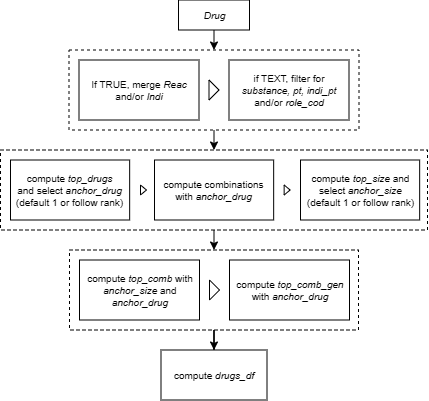

The diagram above was exported from draw.io. Its source (the exported page's mxGraphModel, read from the mxfile embedded in the PNG):
<mxGraphModel dx="829" dy="422" grid="1" gridSize="10" guides="1" tooltips="1" connect="1" arrows="1" fold="1" page="1" pageScale="1" pageWidth="827" pageHeight="1169" math="0" shadow="0">
  <root>
    <mxCell id="0" />
    <mxCell id="1" parent="0" />
    <mxCell id="lzBGJeJJpVw9ORCRFdpM-2" value="&lt;i&gt;Drug&lt;/i&gt;" style="whiteSpace=wrap;html=1;rounded=0;arcSize=12;fontSize=10;align=center;fontStyle=0" vertex="1" parent="1">
      <mxGeometry x="378.5" y="60" width="71" height="30" as="geometry" />
    </mxCell>
    <mxCell id="lzBGJeJJpVw9ORCRFdpM-71" value="" style="endArrow=classic;html=1;rounded=0;exitX=0.5;exitY=1;exitDx=0;exitDy=0;entryX=0.5;entryY=0;entryDx=0;entryDy=0;fontSize=10;align=center;fontStyle=0" edge="1" parent="1" source="lzBGJeJJpVw9ORCRFdpM-2" target="lzBGJeJJpVw9ORCRFdpM-69">
      <mxGeometry width="50" height="50" relative="1" as="geometry">
        <mxPoint x="510" y="150" as="sourcePoint" />
        <mxPoint x="560" y="100" as="targetPoint" />
      </mxGeometry>
    </mxCell>
    <mxCell id="lzBGJeJJpVw9ORCRFdpM-84" value="" style="endArrow=classic;html=1;rounded=0;exitX=0.5;exitY=1;exitDx=0;exitDy=0;entryX=0.5;entryY=0;entryDx=0;entryDy=0;fontSize=10;align=center;fontStyle=0" edge="1" parent="1" source="lzBGJeJJpVw9ORCRFdpM-76" target="lzBGJeJJpVw9ORCRFdpM-68">
      <mxGeometry width="50" height="50" relative="1" as="geometry">
        <mxPoint x="419" y="350" as="sourcePoint" />
        <mxPoint x="469" y="300" as="targetPoint" />
      </mxGeometry>
    </mxCell>
    <mxCell id="lzBGJeJJpVw9ORCRFdpM-92" value="" style="endArrow=classic;html=1;rounded=0;exitX=0.5;exitY=1;exitDx=0;exitDy=0;entryX=0.5;entryY=0;entryDx=0;entryDy=0;fontSize=10;align=center;fontStyle=0" edge="1" parent="1" source="lzBGJeJJpVw9ORCRFdpM-69" target="lzBGJeJJpVw9ORCRFdpM-76">
      <mxGeometry width="50" height="50" relative="1" as="geometry">
        <mxPoint x="450" y="210" as="sourcePoint" />
        <mxPoint x="500" y="160" as="targetPoint" />
      </mxGeometry>
    </mxCell>
    <mxCell id="lzBGJeJJpVw9ORCRFdpM-99" value="compute &lt;i&gt;drugs_df&lt;/i&gt;" style="whiteSpace=wrap;html=1;rounded=0;fontSize=10;align=center;fontStyle=0" vertex="1" parent="1">
      <mxGeometry x="361" y="410" width="106" height="50" as="geometry" />
    </mxCell>
    <mxCell id="lzBGJeJJpVw9ORCRFdpM-100" value="" style="edgeStyle=orthogonalEdgeStyle;rounded=0;orthogonalLoop=1;jettySize=auto;html=1;fontSize=10;align=center;fontStyle=0" edge="1" parent="1" source="lzBGJeJJpVw9ORCRFdpM-68" target="lzBGJeJJpVw9ORCRFdpM-99">
      <mxGeometry relative="1" as="geometry" />
    </mxCell>
    <mxCell id="lzBGJeJJpVw9ORCRFdpM-69" value="" style="rounded=0;whiteSpace=wrap;html=1;fontSize=10;align=center;fontStyle=0;dashed=1;" vertex="1" parent="1">
      <mxGeometry x="269" y="110" width="290" height="80" as="geometry" />
    </mxCell>
    <mxCell id="lzBGJeJJpVw9ORCRFdpM-53" value="If TRUE, merge &lt;i&gt;Reac &lt;/i&gt;and/or &lt;i&gt;Indi&lt;/i&gt;" style="whiteSpace=wrap;html=1;fontSize=10;rounded=0;arcSize=12;align=center;fontStyle=0" vertex="1" parent="1">
      <mxGeometry x="279" y="120" width="120" height="60" as="geometry" />
    </mxCell>
    <mxCell id="lzBGJeJJpVw9ORCRFdpM-55" value="if TEXT, filter for &lt;i&gt;substance, pt, indi_pt &lt;/i&gt;and/or &lt;i&gt;role_cod&lt;/i&gt;" style="whiteSpace=wrap;html=1;fontSize=10;rounded=0;arcSize=12;align=center;fontStyle=0" vertex="1" parent="1">
      <mxGeometry x="429" y="120" width="120" height="60" as="geometry" />
    </mxCell>
    <mxCell id="lzBGJeJJpVw9ORCRFdpM-91" value="" style="triangle;whiteSpace=wrap;html=1;fontSize=10;align=center;fontStyle=0" vertex="1" parent="1">
      <mxGeometry x="409" y="140" width="10" height="20" as="geometry" />
    </mxCell>
    <mxCell id="lzBGJeJJpVw9ORCRFdpM-76" value="" style="rounded=0;whiteSpace=wrap;html=1;fontSize=10;align=center;fontStyle=0;dashed=1;" vertex="1" parent="1">
      <mxGeometry x="200.5" y="210" width="427.00000000000006" height="80" as="geometry" />
    </mxCell>
    <mxCell id="lzBGJeJJpVw9ORCRFdpM-57" value="compute &lt;i&gt;top_drugs&lt;/i&gt;&lt;div&gt;and select &lt;i&gt;anchor_drug&lt;/i&gt;&lt;/div&gt;&lt;div&gt;(default 1 or follow rank)&lt;/div&gt;" style="whiteSpace=wrap;html=1;fontSize=10;rounded=0;arcSize=12;align=center;fontStyle=0" vertex="1" parent="1">
      <mxGeometry x="210.49610785789972" y="220" width="119.16279069767442" height="60" as="geometry" />
    </mxCell>
    <mxCell id="lzBGJeJJpVw9ORCRFdpM-59" value="compute combinations with &lt;i&gt;anchor_drug&lt;/i&gt;" style="whiteSpace=wrap;html=1;fontSize=10;rounded=0;arcSize=12;align=center;fontStyle=0" vertex="1" parent="1">
      <mxGeometry x="354.4960866655513" y="220" width="119.16279069767442" height="60" as="geometry" />
    </mxCell>
    <mxCell id="lzBGJeJJpVw9ORCRFdpM-61" value="compute&lt;i&gt; top_size&lt;/i&gt; and select &lt;i&gt;anchor_size&lt;/i&gt;&lt;div&gt;(default 1 or follow rank)&lt;/div&gt;" style="whiteSpace=wrap;html=1;fontSize=10;rounded=0;arcSize=12;align=center;fontStyle=0" vertex="1" parent="1">
      <mxGeometry x="500.5046835090067" y="220" width="119.16279069767442" height="60" as="geometry" />
    </mxCell>
    <mxCell id="lzBGJeJJpVw9ORCRFdpM-93" value="" style="triangle;whiteSpace=wrap;html=1;fontSize=10;align=center;fontStyle=0" vertex="1" parent="1">
      <mxGeometry x="340.50237019686574" y="245" width="5.958139534883721" height="10" as="geometry" />
    </mxCell>
    <mxCell id="lzBGJeJJpVw9ORCRFdpM-94" value="" style="triangle;whiteSpace=wrap;html=1;fontSize=10;align=center;fontStyle=0" vertex="1" parent="1">
      <mxGeometry x="484.1474485527857" y="245" width="5.958139534883721" height="10" as="geometry" />
    </mxCell>
    <mxCell id="lzBGJeJJpVw9ORCRFdpM-68" value="" style="rounded=0;whiteSpace=wrap;html=1;fontSize=10;align=center;fontStyle=0;dashed=1;" vertex="1" parent="1">
      <mxGeometry x="269.5" y="310" width="289" height="80" as="geometry" />
    </mxCell>
    <mxCell id="lzBGJeJJpVw9ORCRFdpM-63" value="compute &lt;i&gt;top_comb&lt;/i&gt; with &lt;i&gt;anchor_size&lt;/i&gt; and &lt;i&gt;anchor_drug&lt;/i&gt;" style="whiteSpace=wrap;html=1;fontSize=10;rounded=0;arcSize=12;align=center;fontStyle=0" vertex="1" parent="1">
      <mxGeometry x="279.5" y="320" width="120" height="60" as="geometry" />
    </mxCell>
    <mxCell id="lzBGJeJJpVw9ORCRFdpM-65" value="compute &lt;i&gt;top_comb_gen&lt;/i&gt; with &lt;i&gt;anchor_drug&lt;/i&gt;" style="whiteSpace=wrap;html=1;fontSize=10;rounded=0;arcSize=12;align=center;fontStyle=0" vertex="1" parent="1">
      <mxGeometry x="429.5" y="320" width="120" height="60" as="geometry" />
    </mxCell>
    <mxCell id="lzBGJeJJpVw9ORCRFdpM-96" value="" style="triangle;whiteSpace=wrap;html=1;fontSize=10;align=center;fontStyle=0" vertex="1" parent="1">
      <mxGeometry x="409.5" y="340" width="10" height="20" as="geometry" />
    </mxCell>
  </root>
</mxGraphModel>